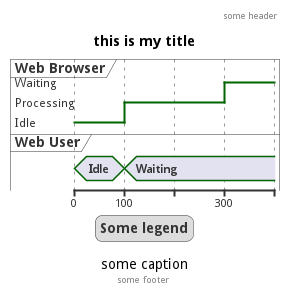

The diagram above was rendered by PlantUML. Its source (embedded in the PNG):
@startuml
Title this is my title
header: some header
footer: some footer
legend
	Some legend
end legend
caption some caption
robust "Web Browser" as WB
concise "Web User" as WU
@0
WU is Idle
WB is Idle
@100
WU is Waiting
WB is Processing
@300
WB is Waiting
@enduml